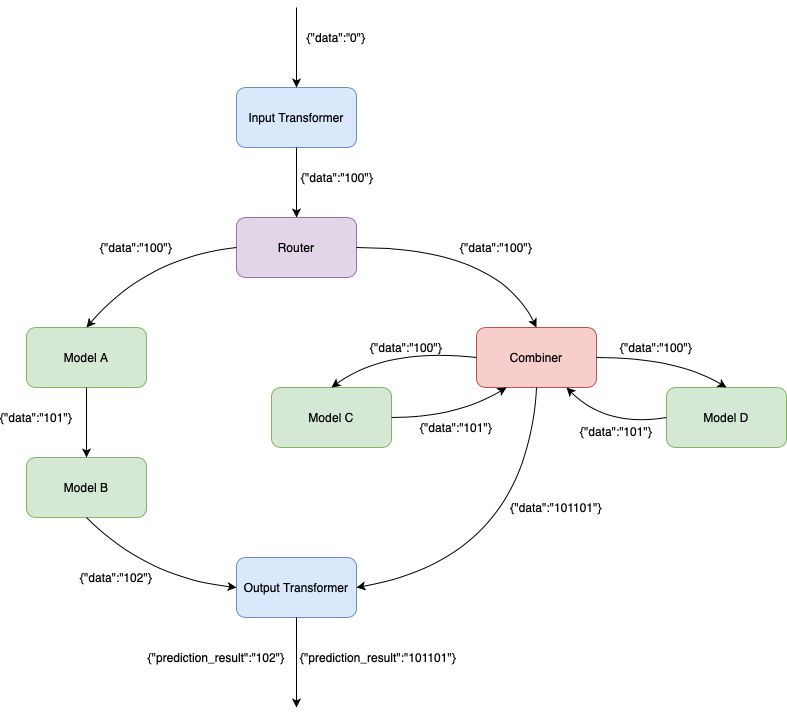

The diagram above was exported from draw.io. Its source (the exported page's mxGraphModel, read from the mxfile embedded in the PNG):
<mxGraphModel dx="1097" dy="745" grid="0" gridSize="10" guides="1" tooltips="1" connect="1" arrows="1" fold="1" page="0" pageScale="1" pageWidth="850" pageHeight="1100" math="0" shadow="0">
  <root>
    <mxCell id="0" />
    <mxCell id="1" parent="0" />
    <mxCell id="2" value="Input Transformer" style="rounded=1;whiteSpace=wrap;html=1;fillColor=#dae8fc;strokeColor=#6c8ebf;" vertex="1" parent="1">
      <mxGeometry x="390" y="160" width="120" height="60" as="geometry" />
    </mxCell>
    <mxCell id="3" value="Output Transformer" style="rounded=1;whiteSpace=wrap;html=1;fillColor=#dae8fc;strokeColor=#6c8ebf;" vertex="1" parent="1">
      <mxGeometry x="390" y="630" width="120" height="60" as="geometry" />
    </mxCell>
    <mxCell id="4" value="Router" style="rounded=1;whiteSpace=wrap;html=1;fillColor=#e1d5e7;strokeColor=#9673a6;" vertex="1" parent="1">
      <mxGeometry x="390" y="290" width="120" height="60" as="geometry" />
    </mxCell>
    <mxCell id="5" value="Combiner" style="rounded=1;whiteSpace=wrap;html=1;fillColor=#f8cecc;strokeColor=#b85450;" vertex="1" parent="1">
      <mxGeometry x="630" y="400" width="120" height="60" as="geometry" />
    </mxCell>
    <mxCell id="6" value="Model A" style="rounded=1;whiteSpace=wrap;html=1;fillColor=#d5e8d4;strokeColor=#82b366;" vertex="1" parent="1">
      <mxGeometry x="180" y="400" width="120" height="60" as="geometry" />
    </mxCell>
    <mxCell id="7" value="Model B" style="rounded=1;whiteSpace=wrap;html=1;fillColor=#d5e8d4;strokeColor=#82b366;" vertex="1" parent="1">
      <mxGeometry x="180" y="530" width="120" height="60" as="geometry" />
    </mxCell>
    <mxCell id="8" value="Model D" style="rounded=1;whiteSpace=wrap;html=1;fillColor=#d5e8d4;strokeColor=#82b366;" vertex="1" parent="1">
      <mxGeometry x="820" y="460" width="120" height="60" as="geometry" />
    </mxCell>
    <mxCell id="9" value="Model C" style="rounded=1;whiteSpace=wrap;html=1;fillColor=#d5e8d4;strokeColor=#82b366;" vertex="1" parent="1">
      <mxGeometry x="425" y="460" width="120" height="60" as="geometry" />
    </mxCell>
    <mxCell id="10" value="" style="endArrow=classic;html=1;entryX=0.5;entryY=0;entryDx=0;entryDy=0;curved=1;" edge="1" target="6" parent="1">
      <mxGeometry width="50" height="50" relative="1" as="geometry">
        <mxPoint x="390" y="320" as="sourcePoint" />
        <mxPoint x="450" y="240" as="targetPoint" />
        <Array as="points">
          <mxPoint x="300" y="330" />
        </Array>
      </mxGeometry>
    </mxCell>
    <mxCell id="11" value="" style="endArrow=classic;html=1;exitX=0.5;exitY=1;exitDx=0;exitDy=0;" edge="1" source="6" target="7" parent="1">
      <mxGeometry width="50" height="50" relative="1" as="geometry">
        <mxPoint x="400" y="290" as="sourcePoint" />
        <mxPoint x="450" y="240" as="targetPoint" />
      </mxGeometry>
    </mxCell>
    <mxCell id="12" value="" style="endArrow=classic;html=1;exitX=0.5;exitY=1;exitDx=0;exitDy=0;entryX=0.5;entryY=0;entryDx=0;entryDy=0;" edge="1" source="2" target="4" parent="1">
      <mxGeometry width="50" height="50" relative="1" as="geometry">
        <mxPoint x="400" y="330" as="sourcePoint" />
        <mxPoint x="450" y="280" as="targetPoint" />
      </mxGeometry>
    </mxCell>
    <mxCell id="13" value="" style="endArrow=classic;html=1;" edge="1" parent="1">
      <mxGeometry width="50" height="50" relative="1" as="geometry">
        <mxPoint x="450" y="80" as="sourcePoint" />
        <mxPoint x="450" y="160" as="targetPoint" />
      </mxGeometry>
    </mxCell>
    <mxCell id="14" value="" style="endArrow=classic;html=1;exitX=0.5;exitY=1;exitDx=0;exitDy=0;entryX=0;entryY=0.5;entryDx=0;entryDy=0;curved=1;" edge="1" source="7" target="3" parent="1">
      <mxGeometry width="50" height="50" relative="1" as="geometry">
        <mxPoint x="400" y="330" as="sourcePoint" />
        <mxPoint x="450" y="280" as="targetPoint" />
        <Array as="points">
          <mxPoint x="300" y="650" />
        </Array>
      </mxGeometry>
    </mxCell>
    <mxCell id="15" value="" style="endArrow=classic;html=1;exitX=0.5;exitY=1;exitDx=0;exitDy=0;" edge="1" source="3" parent="1">
      <mxGeometry width="50" height="50" relative="1" as="geometry">
        <mxPoint x="400" y="500" as="sourcePoint" />
        <mxPoint x="450" y="780" as="targetPoint" />
      </mxGeometry>
    </mxCell>
    <mxCell id="16" value="" style="endArrow=classic;html=1;exitX=0.5;exitY=1;exitDx=0;exitDy=0;entryX=1;entryY=0.5;entryDx=0;entryDy=0;curved=1;" edge="1" source="5" target="3" parent="1">
      <mxGeometry width="50" height="50" relative="1" as="geometry">
        <mxPoint x="430" y="450" as="sourcePoint" />
        <mxPoint x="480" y="400" as="targetPoint" />
        <Array as="points">
          <mxPoint x="680" y="630" />
        </Array>
      </mxGeometry>
    </mxCell>
    <mxCell id="17" value="" style="endArrow=classic;html=1;entryX=0.5;entryY=0;entryDx=0;entryDy=0;exitX=1;exitY=0.5;exitDx=0;exitDy=0;curved=1;" edge="1" source="4" target="5" parent="1">
      <mxGeometry width="50" height="50" relative="1" as="geometry">
        <mxPoint x="430" y="500" as="sourcePoint" />
        <mxPoint x="480" y="450" as="targetPoint" />
        <Array as="points">
          <mxPoint x="650" y="320" />
        </Array>
      </mxGeometry>
    </mxCell>
    <mxCell id="18" value="" style="endArrow=classic;html=1;entryX=0.5;entryY=0;entryDx=0;entryDy=0;exitX=0;exitY=0.5;exitDx=0;exitDy=0;strokeColor=none;curved=1;" edge="1" source="5" target="9" parent="1">
      <mxGeometry width="50" height="50" relative="1" as="geometry">
        <mxPoint x="430" y="500" as="sourcePoint" />
        <mxPoint x="480" y="450" as="targetPoint" />
        <Array as="points">
          <mxPoint x="550" y="420" />
        </Array>
      </mxGeometry>
    </mxCell>
    <mxCell id="19" value="" style="endArrow=classic;html=1;entryX=0.5;entryY=0;entryDx=0;entryDy=0;exitX=0;exitY=0.5;exitDx=0;exitDy=0;curved=1;" edge="1" source="5" target="9" parent="1">
      <mxGeometry width="50" height="50" relative="1" as="geometry">
        <mxPoint x="430" y="500" as="sourcePoint" />
        <mxPoint x="480" y="450" as="targetPoint" />
        <Array as="points">
          <mxPoint x="540" y="420" />
        </Array>
      </mxGeometry>
    </mxCell>
    <mxCell id="20" value="" style="endArrow=classic;html=1;entryX=0.5;entryY=0;entryDx=0;entryDy=0;exitX=1;exitY=0.5;exitDx=0;exitDy=0;curved=1;" edge="1" source="5" target="8" parent="1">
      <mxGeometry width="50" height="50" relative="1" as="geometry">
        <mxPoint x="430" y="380" as="sourcePoint" />
        <mxPoint x="480" y="330" as="targetPoint" />
        <Array as="points">
          <mxPoint x="830" y="430" />
        </Array>
      </mxGeometry>
    </mxCell>
    <mxCell id="21" value="" style="endArrow=classic;html=1;exitX=1;exitY=0.5;exitDx=0;exitDy=0;entryX=0.25;entryY=1;entryDx=0;entryDy=0;curved=1;" edge="1" source="9" target="5" parent="1">
      <mxGeometry width="50" height="50" relative="1" as="geometry">
        <mxPoint x="430" y="380" as="sourcePoint" />
        <mxPoint x="480" y="330" as="targetPoint" />
        <Array as="points">
          <mxPoint x="610" y="490" />
        </Array>
      </mxGeometry>
    </mxCell>
    <mxCell id="22" value="" style="endArrow=classic;html=1;entryX=0.75;entryY=1;entryDx=0;entryDy=0;exitX=0;exitY=0.5;exitDx=0;exitDy=0;curved=1;" edge="1" source="8" target="5" parent="1">
      <mxGeometry width="50" height="50" relative="1" as="geometry">
        <mxPoint x="430" y="380" as="sourcePoint" />
        <mxPoint x="480" y="330" as="targetPoint" />
        <Array as="points">
          <mxPoint x="760" y="500" />
        </Array>
      </mxGeometry>
    </mxCell>
    <mxCell id="23" value="{&quot;data&quot;:&quot;0&quot;}" style="text;html=1;strokeColor=none;fillColor=none;align=center;verticalAlign=middle;whiteSpace=wrap;rounded=0;" vertex="1" parent="1">
      <mxGeometry x="470" y="100" width="40" height="20" as="geometry" />
    </mxCell>
    <mxCell id="24" value="{&quot;data&quot;:&quot;100&quot;}" style="text;html=1;strokeColor=none;fillColor=none;align=center;verticalAlign=middle;whiteSpace=wrap;rounded=0;" vertex="1" parent="1">
      <mxGeometry x="471" y="240" width="40" height="20" as="geometry" />
    </mxCell>
    <mxCell id="25" value="{&quot;data&quot;:&quot;100&quot;}" style="text;html=1;strokeColor=none;fillColor=none;align=center;verticalAlign=middle;whiteSpace=wrap;rounded=0;" vertex="1" parent="1">
      <mxGeometry x="270" y="310" width="40" height="20" as="geometry" />
    </mxCell>
    <mxCell id="26" value="{&quot;data&quot;:&quot;100&quot;}" style="text;html=1;strokeColor=none;fillColor=none;align=center;verticalAlign=middle;whiteSpace=wrap;rounded=0;" vertex="1" parent="1">
      <mxGeometry x="630" y="310" width="40" height="20" as="geometry" />
    </mxCell>
    <mxCell id="27" value="{&quot;data&quot;:&quot;101&quot;}" style="text;html=1;strokeColor=none;fillColor=none;align=center;verticalAlign=middle;whiteSpace=wrap;rounded=0;" vertex="1" parent="1">
      <mxGeometry x="170" y="480" width="40" height="20" as="geometry" />
    </mxCell>
    <mxCell id="28" value="{&quot;data&quot;:&quot;102&quot;}" style="text;html=1;strokeColor=none;fillColor=none;align=center;verticalAlign=middle;whiteSpace=wrap;rounded=0;" vertex="1" parent="1">
      <mxGeometry x="250" y="640" width="40" height="20" as="geometry" />
    </mxCell>
    <mxCell id="29" value="{&quot;data&quot;:&quot;100&quot;}" style="text;html=1;strokeColor=none;fillColor=none;align=center;verticalAlign=middle;whiteSpace=wrap;rounded=0;" vertex="1" parent="1">
      <mxGeometry x="540" y="410" width="40" height="20" as="geometry" />
    </mxCell>
    <mxCell id="30" value="{&quot;data&quot;:&quot;101&quot;}" style="text;html=1;strokeColor=none;fillColor=none;align=center;verticalAlign=middle;whiteSpace=wrap;rounded=0;" vertex="1" parent="1">
      <mxGeometry x="590" y="490" width="40" height="20" as="geometry" />
    </mxCell>
    <mxCell id="31" value="{&quot;data&quot;:&quot;100&quot;}" style="text;html=1;strokeColor=none;fillColor=none;align=center;verticalAlign=middle;whiteSpace=wrap;rounded=0;" vertex="1" parent="1">
      <mxGeometry x="790" y="410" width="40" height="20" as="geometry" />
    </mxCell>
    <mxCell id="32" value="{&quot;data&quot;:&quot;101&quot;}" style="text;html=1;strokeColor=none;fillColor=none;align=center;verticalAlign=middle;whiteSpace=wrap;rounded=0;" vertex="1" parent="1">
      <mxGeometry x="750" y="494" width="40" height="20" as="geometry" />
    </mxCell>
    <mxCell id="33" value="{&quot;data&quot;:&quot;101101&quot;}" style="text;html=1;strokeColor=none;fillColor=none;align=center;verticalAlign=middle;whiteSpace=wrap;rounded=0;" vertex="1" parent="1">
      <mxGeometry x="690" y="570" width="40" height="20" as="geometry" />
    </mxCell>
    <mxCell id="34" value="{&quot;prediction_result&quot;:&quot;102&quot;}" style="text;html=1;strokeColor=none;fillColor=none;align=center;verticalAlign=middle;whiteSpace=wrap;rounded=0;" vertex="1" parent="1">
      <mxGeometry x="350" y="720" width="40" height="20" as="geometry" />
    </mxCell>
    <mxCell id="35" value="{&quot;prediction_result&quot;:&quot;101101&quot;}" style="text;html=1;strokeColor=none;fillColor=none;align=center;verticalAlign=middle;whiteSpace=wrap;rounded=0;" vertex="1" parent="1">
      <mxGeometry x="512" y="720" width="40" height="20" as="geometry" />
    </mxCell>
  </root>
</mxGraphModel>